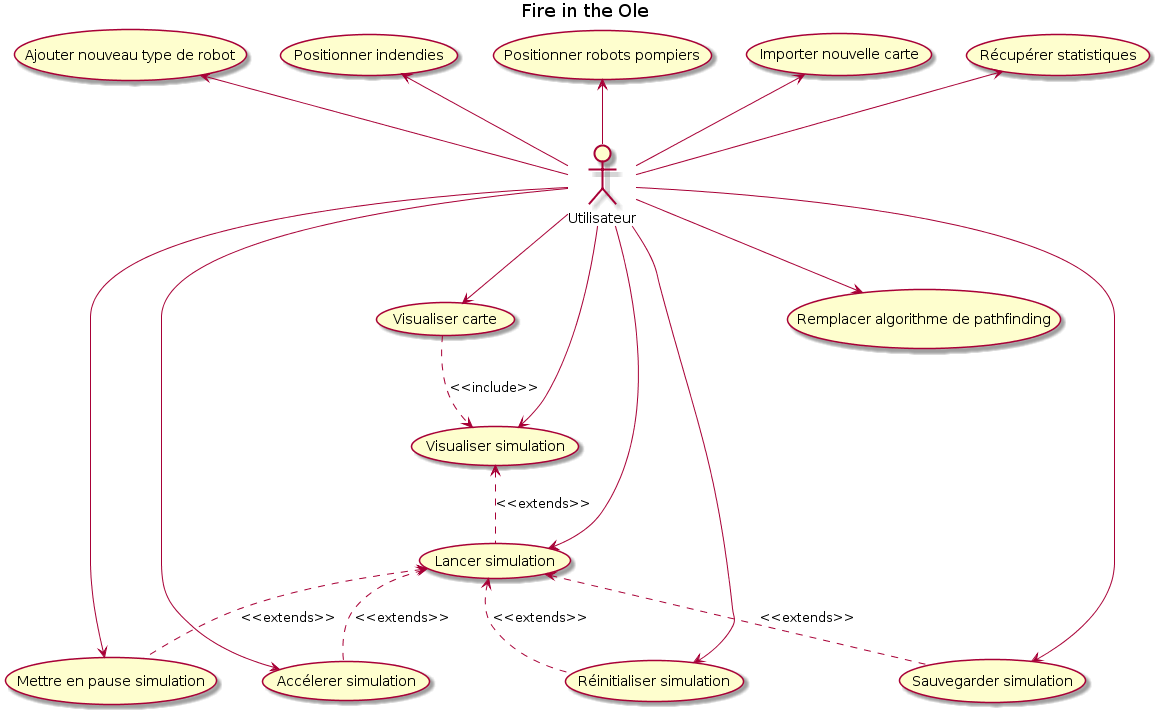

The diagram above was rendered by PlantUML. Its source (embedded in the PNG):
@startuml
title Fire in the Ole

:Utilisateur: as Utilisateur  

usecase (Lancer simulation) as UC0
usecase (Récupérer statistiques) as UC1
usecase (Importer nouvelle carte) as UC2
usecase (Positionner robots pompiers) as UC3
usecase (Positionner indendies) as UC4
usecase (Ajouter nouveau type de robot) as UC5
usecase (Visualiser simulation) as UC6
usecase (Visualiser carte) as UC7
usecase (Mettre en pause simulation) as UC8
usecase (Accélerer simulation) as UC9
usecase (Réinitialiser simulation) as UC10
usecase (Remplacer algorithme de pathfinding) as UC11
usecase (Sauvegarder simulation) as UC12


Utilisateur -left-> UC0
Utilisateur -left-> UC1
Utilisateur -left-> UC2
Utilisateur -up-> UC3
Utilisateur -up-> UC4
Utilisateur -up-> UC5
Utilisateur -right-> UC6
Utilisateur -right-> UC7
Utilisateur -right-> UC8
Utilisateur -down-> UC9
Utilisateur -down-> UC10
Utilisateur -down-> UC11
Utilisateur -down-> UC12

UC6 <. UC0 : <<extends>>
UC0 <. UC8 : <<extends>>
UC0 <. UC9 : <<extends>>
UC0 <. UC10 : <<extends>>
UC0 <. UC12 : <<extends>>
UC7 .> UC6 : <<include>>
@enduml